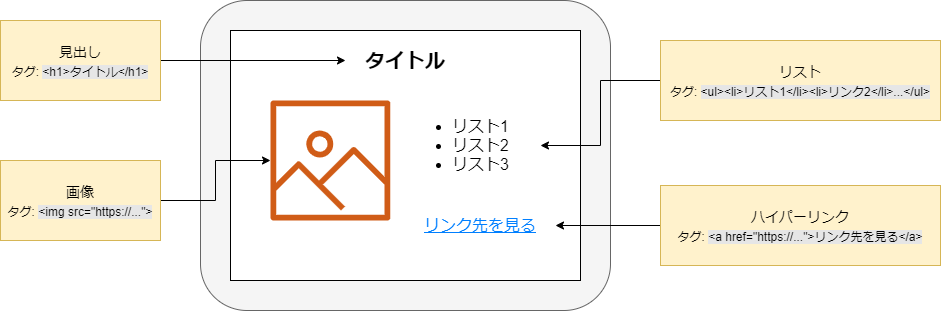

The diagram above was exported from draw.io. Its source (the exported page's mxGraphModel, read from the mxfile embedded in the PNG):
<mxGraphModel dx="1274" dy="640" grid="1" gridSize="10" guides="1" tooltips="1" connect="1" arrows="1" fold="1" page="1" pageScale="1" pageWidth="827" pageHeight="1169" math="0" shadow="0">
  <root>
    <mxCell id="0" />
    <mxCell id="1" parent="0" />
    <mxCell id="2" value="" style="rounded=1;whiteSpace=wrap;html=1;fillColor=#f5f5f5;strokeColor=#666666;fontColor=#333333;" vertex="1" parent="1">
      <mxGeometry x="240" y="80" width="410" height="310" as="geometry" />
    </mxCell>
    <mxCell id="3" value="" style="rounded=0;whiteSpace=wrap;html=1;" vertex="1" parent="1">
      <mxGeometry x="270" y="110" width="350" height="250" as="geometry" />
    </mxCell>
    <mxCell id="4" value="&lt;b&gt;タイトル&lt;/b&gt;" style="text;html=1;strokeColor=none;fillColor=none;align=center;verticalAlign=middle;whiteSpace=wrap;rounded=0;fontSize=20;" vertex="1" parent="1">
      <mxGeometry x="385" y="120" width="120" height="40" as="geometry" />
    </mxCell>
    <mxCell id="5" value="" style="outlineConnect=0;fontColor=#232F3E;gradientColor=none;fillColor=#D05C17;strokeColor=none;dashed=0;verticalLabelPosition=bottom;verticalAlign=top;align=center;html=1;fontSize=12;fontStyle=0;aspect=fixed;pointerEvents=1;shape=mxgraph.aws4.container_registry_image;" vertex="1" parent="1">
      <mxGeometry x="310" y="180" width="120" height="120" as="geometry" />
    </mxCell>
    <mxCell id="6" value="&lt;ul&gt;&lt;li&gt;&lt;span style=&quot;font-size: 16px&quot;&gt;リスト1&lt;/span&gt;&lt;/li&gt;&lt;li&gt;&lt;span style=&quot;font-size: 16px&quot;&gt;リスト2&lt;/span&gt;&lt;/li&gt;&lt;li&gt;&lt;span style=&quot;font-size: 16px&quot;&gt;リスト3&lt;/span&gt;&lt;/li&gt;&lt;/ul&gt;" style="text;html=1;strokeColor=none;fillColor=none;align=left;verticalAlign=middle;whiteSpace=wrap;rounded=0;fontSize=16;fontStyle=0" vertex="1" parent="1">
      <mxGeometry x="450" y="180" width="130" height="90" as="geometry" />
    </mxCell>
    <mxCell id="7" value="&lt;u&gt;&lt;font color=&quot;#007fff&quot;&gt;リンク先を見る&lt;/font&gt;&lt;/u&gt;" style="text;html=1;strokeColor=none;fillColor=none;align=center;verticalAlign=middle;whiteSpace=wrap;rounded=0;fontSize=16;fontStyle=0" vertex="1" parent="1">
      <mxGeometry x="445" y="280" width="150" height="50" as="geometry" />
    </mxCell>
    <mxCell id="10" style="edgeStyle=orthogonalEdgeStyle;rounded=0;orthogonalLoop=1;jettySize=auto;html=1;fontSize=16;" edge="1" parent="1" source="8" target="4">
      <mxGeometry relative="1" as="geometry" />
    </mxCell>
    <mxCell id="8" value="&lt;font&gt;&lt;font style=&quot;font-size: 14px&quot;&gt;見出し&lt;/font&gt;&lt;br&gt;&lt;font style=&quot;font-size: 12px&quot;&gt;タグ: &lt;span style=&quot;background-color: rgb(230 , 230 , 230)&quot;&gt;&amp;lt;h1&amp;gt;タイトル&amp;lt;/h1&amp;gt;&lt;/span&gt;&lt;/font&gt;&lt;br&gt;&lt;/font&gt;" style="rounded=0;whiteSpace=wrap;html=1;fontSize=16;align=center;fillColor=#fff2cc;strokeColor=#d6b656;" vertex="1" parent="1">
      <mxGeometry x="40" y="100" width="160" height="80" as="geometry" />
    </mxCell>
    <mxCell id="11" style="edgeStyle=orthogonalEdgeStyle;rounded=0;orthogonalLoop=1;jettySize=auto;html=1;fontSize=16;" edge="1" parent="1" source="9" target="5">
      <mxGeometry relative="1" as="geometry" />
    </mxCell>
    <mxCell id="9" value="&lt;font&gt;&lt;font style=&quot;font-size: 14px&quot;&gt;画像&lt;/font&gt;&lt;br&gt;&lt;font style=&quot;font-size: 12px&quot;&gt;タグ: &lt;span style=&quot;background-color: rgb(230 , 230 , 230)&quot;&gt;&amp;lt;img src=&quot;https://...&quot;&amp;gt;&lt;/span&gt;&lt;/font&gt;&lt;br&gt;&lt;/font&gt;" style="rounded=0;whiteSpace=wrap;html=1;fontSize=16;align=center;fillColor=#fff2cc;strokeColor=#d6b656;" vertex="1" parent="1">
      <mxGeometry x="40" y="240" width="160" height="80" as="geometry" />
    </mxCell>
    <mxCell id="13" style="edgeStyle=orthogonalEdgeStyle;rounded=0;orthogonalLoop=1;jettySize=auto;html=1;entryX=1;entryY=0.5;entryDx=0;entryDy=0;fontSize=16;" edge="1" parent="1" source="12" target="6">
      <mxGeometry relative="1" as="geometry" />
    </mxCell>
    <mxCell id="12" value="&lt;font&gt;&lt;font style=&quot;font-size: 14px&quot;&gt;リスト&lt;/font&gt;&lt;br&gt;&lt;font style=&quot;font-size: 12px&quot;&gt;タグ: &lt;span style=&quot;background-color: rgb(230 , 230 , 230)&quot;&gt;&amp;lt;ul&amp;gt;&amp;lt;li&amp;gt;リスト1&amp;lt;/li&amp;gt;&amp;lt;li&amp;gt;リンク2&amp;lt;/li&amp;gt;...&amp;lt;/ul&amp;gt;&lt;/span&gt;&lt;/font&gt;&lt;br&gt;&lt;/font&gt;" style="rounded=0;whiteSpace=wrap;html=1;fontSize=16;align=center;fillColor=#fff2cc;strokeColor=#d6b656;" vertex="1" parent="1">
      <mxGeometry x="700" y="120" width="280" height="80" as="geometry" />
    </mxCell>
    <mxCell id="15" style="edgeStyle=orthogonalEdgeStyle;rounded=0;orthogonalLoop=1;jettySize=auto;html=1;entryX=1;entryY=0.5;entryDx=0;entryDy=0;fontSize=16;" edge="1" parent="1" source="14" target="7">
      <mxGeometry relative="1" as="geometry" />
    </mxCell>
    <mxCell id="14" value="&lt;font&gt;&lt;font style=&quot;font-size: 14px&quot;&gt;ハイパーリンク&lt;/font&gt;&lt;br&gt;&lt;font style=&quot;font-size: 12px&quot;&gt;タグ: &lt;span style=&quot;background-color: rgb(230 , 230 , 230)&quot;&gt;&amp;lt;a href=&quot;https://...&quot;&amp;gt;リンク先を見る&amp;lt;/a&amp;gt;&lt;/span&gt;&lt;/font&gt;&lt;br&gt;&lt;/font&gt;" style="rounded=0;whiteSpace=wrap;html=1;fontSize=16;align=center;fillColor=#fff2cc;strokeColor=#d6b656;" vertex="1" parent="1">
      <mxGeometry x="700" y="265" width="280" height="80" as="geometry" />
    </mxCell>
  </root>
</mxGraphModel>